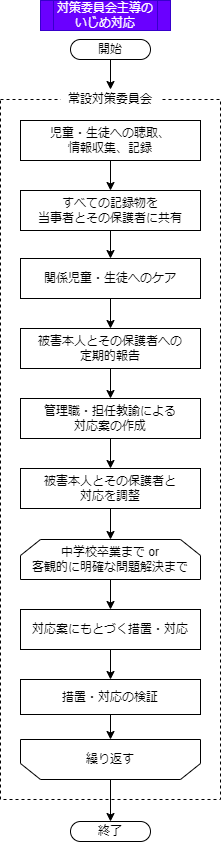

The diagram above was exported from draw.io. Its source (the exported page's mxGraphModel, read from the mxfile embedded in the PNG):
<mxGraphModel dx="1041" dy="-652" grid="1" gridSize="10" guides="1" tooltips="1" connect="1" arrows="1" fold="1" page="1" pageScale="1" pageWidth="827" pageHeight="1169" math="0" shadow="0">
  <root>
    <mxCell id="0" />
    <mxCell id="77" value="実行者" style="" parent="0" />
    <mxCell id="125" value="" style="rounded=0;whiteSpace=wrap;html=1;fillColor=none;dashed=1;" parent="77" vertex="1">
      <mxGeometry y="1268" width="220" height="700" as="geometry" />
    </mxCell>
    <mxCell id="146" value="常設対策委員会" style="text;html=1;strokeColor=none;fillColor=default;align=center;verticalAlign=middle;whiteSpace=wrap;rounded=0;" parent="77" vertex="1">
      <mxGeometry x="60" y="1258" width="100" height="20" as="geometry" />
    </mxCell>
    <mxCell id="1" style="" parent="0" />
    <mxCell id="131" style="edgeStyle=orthogonalEdgeStyle;rounded=1;html=1;fontSize=12;" parent="1" source="27" target="118" edge="1">
      <mxGeometry relative="1" as="geometry" />
    </mxCell>
    <mxCell id="27" value="児童・生徒への聴取、&lt;br&gt;情報収集、記録" style="rounded=0;whiteSpace=wrap;html=1;" parent="1" vertex="1">
      <mxGeometry x="20" y="1289" width="180" height="40" as="geometry" />
    </mxCell>
    <mxCell id="133" style="edgeStyle=orthogonalEdgeStyle;rounded=1;html=1;entryX=0.5;entryY=0;entryDx=0;entryDy=0;fontSize=12;" parent="1" source="28" target="29" edge="1">
      <mxGeometry relative="1" as="geometry" />
    </mxCell>
    <mxCell id="28" value="関係児童・生徒へのケア" style="rounded=0;whiteSpace=wrap;html=1;" parent="1" vertex="1">
      <mxGeometry x="20" y="1427" width="180" height="40" as="geometry" />
    </mxCell>
    <mxCell id="134" style="edgeStyle=orthogonalEdgeStyle;rounded=1;html=1;entryX=0.5;entryY=0;entryDx=0;entryDy=0;fontSize=12;" parent="1" source="29" target="30" edge="1">
      <mxGeometry relative="1" as="geometry" />
    </mxCell>
    <mxCell id="29" value="被害本人とその保護者への&lt;br&gt;定期的報告" style="rounded=0;whiteSpace=wrap;html=1;" parent="1" vertex="1">
      <mxGeometry x="20" y="1497" width="180" height="40" as="geometry" />
    </mxCell>
    <mxCell id="135" style="edgeStyle=orthogonalEdgeStyle;rounded=1;html=1;entryX=0.5;entryY=0;entryDx=0;entryDy=0;fontSize=12;" parent="1" source="30" target="31" edge="1">
      <mxGeometry relative="1" as="geometry" />
    </mxCell>
    <mxCell id="30" value="管理職・担任教諭による&lt;br&gt;対応案の作成" style="rounded=0;whiteSpace=wrap;html=1;" parent="1" vertex="1">
      <mxGeometry x="20" y="1567" width="180" height="40" as="geometry" />
    </mxCell>
    <mxCell id="136" style="edgeStyle=orthogonalEdgeStyle;rounded=1;html=1;fontSize=12;" parent="1" source="31" target="139" edge="1">
      <mxGeometry relative="1" as="geometry" />
    </mxCell>
    <mxCell id="31" value="被害本人とその保護者と&lt;br&gt;対応を調整" style="rounded=0;whiteSpace=wrap;html=1;" parent="1" vertex="1">
      <mxGeometry x="20" y="1637" width="180" height="40" as="geometry" />
    </mxCell>
    <mxCell id="137" style="edgeStyle=orthogonalEdgeStyle;rounded=1;html=1;entryX=0.5;entryY=0;entryDx=0;entryDy=0;fontSize=12;" parent="1" source="32" target="33" edge="1">
      <mxGeometry relative="1" as="geometry" />
    </mxCell>
    <mxCell id="32" value="対応案にもとづく措置・対応" style="rounded=0;whiteSpace=wrap;html=1;" parent="1" vertex="1">
      <mxGeometry x="20" y="1778" width="180" height="40" as="geometry" />
    </mxCell>
    <mxCell id="33" value="措置・対応の検証" style="rounded=0;whiteSpace=wrap;html=1;" parent="1" vertex="1">
      <mxGeometry x="20" y="1848" width="180" height="35" as="geometry" />
    </mxCell>
    <mxCell id="115" value="開始" style="rounded=1;whiteSpace=wrap;html=1;arcSize=50;" parent="1" vertex="1">
      <mxGeometry x="70" y="1208" width="80" height="20" as="geometry" />
    </mxCell>
    <mxCell id="116" value="終了" style="rounded=1;whiteSpace=wrap;html=1;arcSize=50;" parent="1" vertex="1">
      <mxGeometry x="70" y="1990" width="80" height="20" as="geometry" />
    </mxCell>
    <mxCell id="132" style="edgeStyle=orthogonalEdgeStyle;rounded=1;html=1;entryX=0.5;entryY=0;entryDx=0;entryDy=0;fontSize=12;" parent="1" source="118" target="28" edge="1">
      <mxGeometry relative="1" as="geometry" />
    </mxCell>
    <mxCell id="118" value="すべての記録物を&lt;br&gt;当事者とその保護者に共有" style="rounded=0;whiteSpace=wrap;html=1;" parent="1" vertex="1">
      <mxGeometry x="20" y="1359" width="180" height="40" as="geometry" />
    </mxCell>
    <mxCell id="130" style="edgeStyle=orthogonalEdgeStyle;rounded=1;html=1;entryX=0.5;entryY=0;entryDx=0;entryDy=0;fontSize=12;" parent="1" target="146" edge="1">
      <mxGeometry relative="1" as="geometry">
        <mxPoint x="110" y="1228" as="sourcePoint" />
        <mxPoint x="110" y="1289" as="targetPoint" />
      </mxGeometry>
    </mxCell>
    <mxCell id="139" value="中学校卒業まで or&lt;br&gt;客観的に明確な問題解決まで" style="shape=loopLimit;whiteSpace=wrap;html=1;fontSize=12;fillColor=default;" parent="1" vertex="1">
      <mxGeometry x="20" y="1708" width="180" height="40" as="geometry" />
    </mxCell>
    <mxCell id="145" style="edgeStyle=orthogonalEdgeStyle;rounded=1;html=1;fontSize=12;" parent="1" source="140" target="116" edge="1">
      <mxGeometry relative="1" as="geometry" />
    </mxCell>
    <mxCell id="140" value="繰り返す" style="shape=loopLimit;whiteSpace=wrap;html=1;fontSize=12;fillColor=default;direction=west;" parent="1" vertex="1">
      <mxGeometry x="20" y="1908" width="180" height="40" as="geometry" />
    </mxCell>
    <mxCell id="141" style="edgeStyle=orthogonalEdgeStyle;rounded=1;html=1;fontSize=12;exitX=0.5;exitY=1;exitDx=0;exitDy=0;entryX=0.5;entryY=0;entryDx=0;entryDy=0;" parent="1" source="139" target="32" edge="1">
      <mxGeometry relative="1" as="geometry">
        <mxPoint x="120" y="1828" as="sourcePoint" />
        <mxPoint x="110" y="1768" as="targetPoint" />
      </mxGeometry>
    </mxCell>
    <mxCell id="143" style="edgeStyle=orthogonalEdgeStyle;rounded=1;html=1;entryX=0.5;entryY=1;entryDx=0;entryDy=0;fontSize=12;exitX=0.5;exitY=1;exitDx=0;exitDy=0;" parent="1" source="33" target="140" edge="1">
      <mxGeometry relative="1" as="geometry">
        <mxPoint x="110" y="1888" as="sourcePoint" />
        <mxPoint x="120" y="1858" as="targetPoint" />
      </mxGeometry>
    </mxCell>
    <mxCell id="495" value="対策委員会主導の&lt;br&gt;いじめ対応" style="shape=process;whiteSpace=wrap;html=1;backgroundOutline=1;fillColor=#6a00ff;fontColor=#ffffff;strokeColor=#3700CC;" parent="1" vertex="1">
      <mxGeometry x="40" y="1169" width="130" height="30" as="geometry" />
    </mxCell>
  </root>
</mxGraphModel>